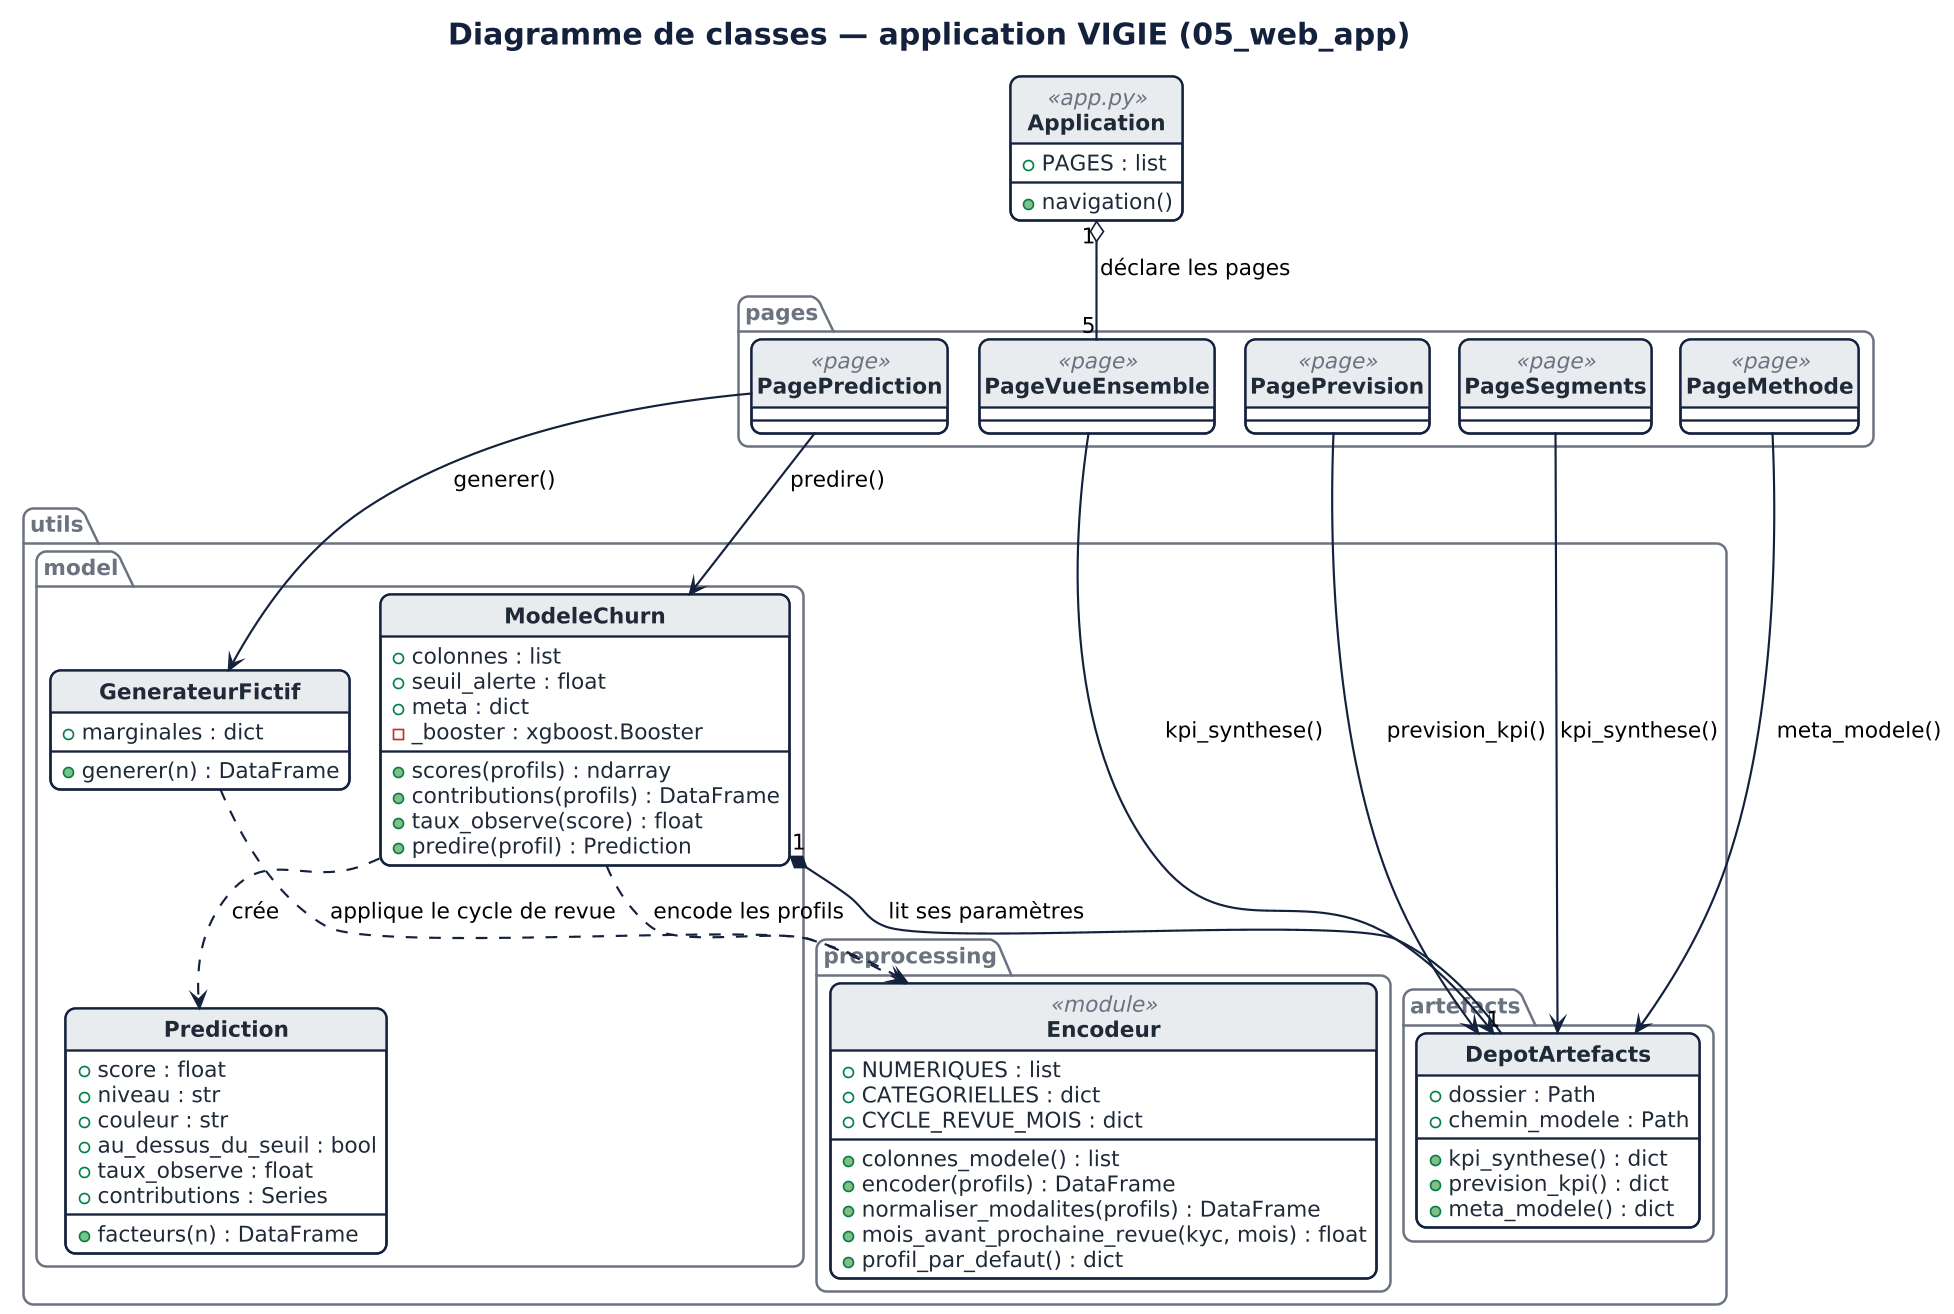

The diagram above was rendered by PlantUML. Its source (embedded in the PNG):
@startuml classes
skinparamlocked dpi 160
!pragma layout smetana
!include _style.iuml
title Diagramme de classes — application VIGIE (05_web_app)

package "utils.artefacts" {
  class DepotArtefacts {
    + dossier : Path
    + kpi_synthese() : dict
    + prevision_kpi() : dict
    + meta_modele() : dict
    + chemin_modele : Path
  }
}

package "utils.preprocessing" {
  class Encodeur <<module>> {
    + NUMERIQUES : list
    + CATEGORIELLES : dict
    + CYCLE_REVUE_MOIS : dict
    + colonnes_modele() : list
    + encoder(profils) : DataFrame
    + normaliser_modalites(profils) : DataFrame
    + mois_avant_prochaine_revue(kyc, mois) : float
    + profil_par_defaut() : dict
  }
}

package "utils.model" {
  class ModeleChurn {
    + colonnes : list
    + seuil_alerte : float
    + meta : dict
    - _booster : xgboost.Booster
    + scores(profils) : ndarray
    + contributions(profils) : DataFrame
    + taux_observe(score) : float
    + predire(profil) : Prediction
  }
  class Prediction {
    + score : float
    + niveau : str
    + couleur : str
    + au_dessus_du_seuil : bool
    + taux_observe : float
    + contributions : Series
    + facteurs(n) : DataFrame
  }
  class GenerateurFictif {
    + marginales : dict
    + generer(n) : DataFrame
  }
}

package "pages" {
  class PageVueEnsemble <<page>>
  class PagePrediction <<page>>
  class PagePrevision <<page>>
  class PageSegments <<page>>
  class PageMethode <<page>>
}

class Application <<app.py>> {
  + PAGES : list
  + navigation()
}

Application "1" o-- "5" PageVueEnsemble : déclare les pages
ModeleChurn "1" *-- "1" DepotArtefacts : lit ses paramètres
ModeleChurn ..> Encodeur : encode les profils
ModeleChurn ..> Prediction : crée
GenerateurFictif ..> Encodeur : applique le cycle de revue
PagePrediction --> ModeleChurn : predire()
PagePrediction --> GenerateurFictif : generer()
PageVueEnsemble --> DepotArtefacts : kpi_synthese()
PagePrevision --> DepotArtefacts : prevision_kpi()
PageSegments --> DepotArtefacts : kpi_synthese()
PageMethode --> DepotArtefacts : meta_modele()
@enduml